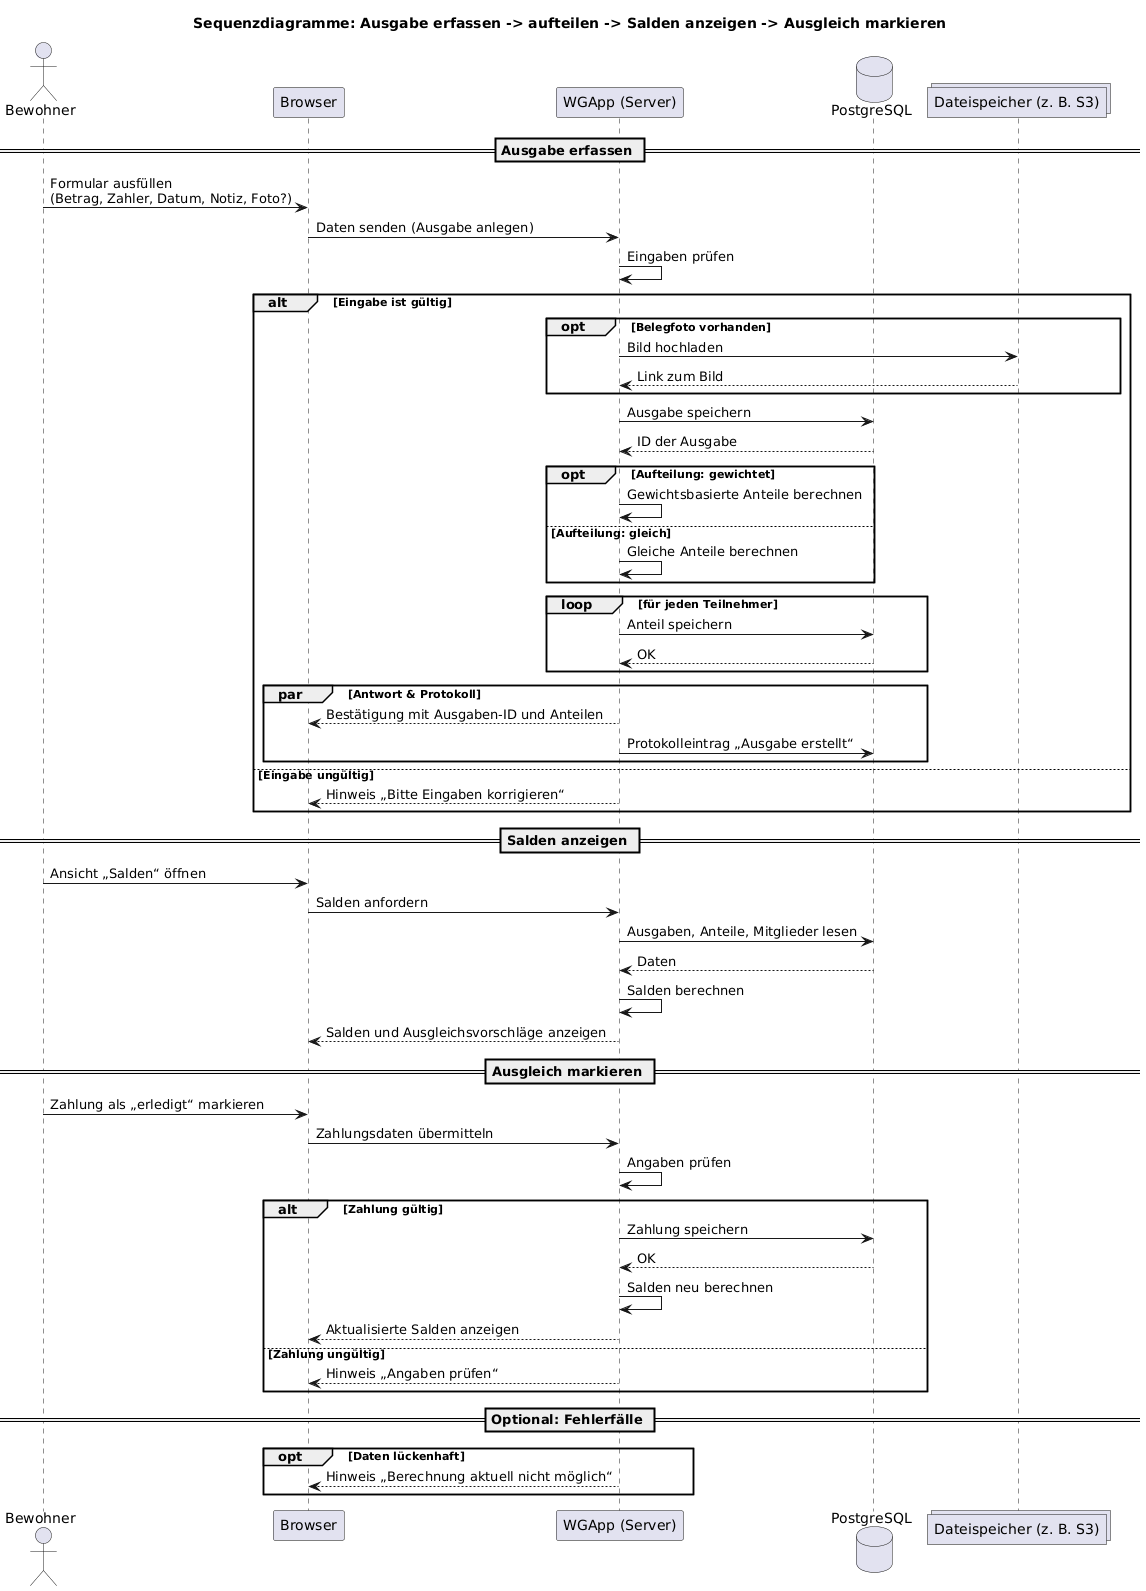

The diagram above was rendered by PlantUML. Its source (embedded in the PNG):
@startuml
title Sequenzdiagramme: Ausgabe erfassen -> aufteilen -> Salden anzeigen -> Ausgleich markieren

actor Bewohner
participant "Browser" as B
participant "WGApp (Server)" as S
database "PostgreSQL" as DB
collections "Dateispeicher (z. B. S3)" as ST

== Ausgabe erfassen ==
Bewohner -> B : Formular ausfüllen\n(Betrag, Zahler, Datum, Notiz, Foto?)
B -> S : Daten senden (Ausgabe anlegen)
S -> S : Eingaben prüfen
alt Eingabe ist gültig
  opt Belegfoto vorhanden
    S -> ST : Bild hochladen
    ST --> S : Link zum Bild
  end
  S -> DB : Ausgabe speichern
  DB --> S : ID der Ausgabe
  opt Aufteilung: gewichtet
    S -> S : Gewichtsbasierte Anteile berechnen
  else Aufteilung: gleich
    S -> S : Gleiche Anteile berechnen
  end
  loop für jeden Teilnehmer
    S -> DB : Anteil speichern
    DB --> S : OK
  end
  par Antwort & Protokoll
    S --> B : Bestätigung mit Ausgaben-ID und Anteilen
    S -> DB : Protokolleintrag „Ausgabe erstellt“
  end
else Eingabe ungültig
  S --> B : Hinweis „Bitte Eingaben korrigieren“
end

== Salden anzeigen ==
Bewohner -> B : Ansicht „Salden“ öffnen
B -> S : Salden anfordern
S -> DB : Ausgaben, Anteile, Mitglieder lesen
DB --> S : Daten
S -> S : Salden berechnen
S --> B : Salden und Ausgleichsvorschläge anzeigen

== Ausgleich markieren ==
Bewohner -> B : Zahlung als „erledigt“ markieren
B -> S : Zahlungsdaten übermitteln
S -> S : Angaben prüfen
alt Zahlung gültig
  S -> DB : Zahlung speichern
  DB --> S : OK
  S -> S : Salden neu berechnen
  S --> B : Aktualisierte Salden anzeigen
else Zahlung ungültig
  S --> B : Hinweis „Angaben prüfen“
end

== Optional: Fehlerfälle ==
opt Daten lückenhaft
  S --> B : Hinweis „Berechnung aktuell nicht möglich“
end
@enduml